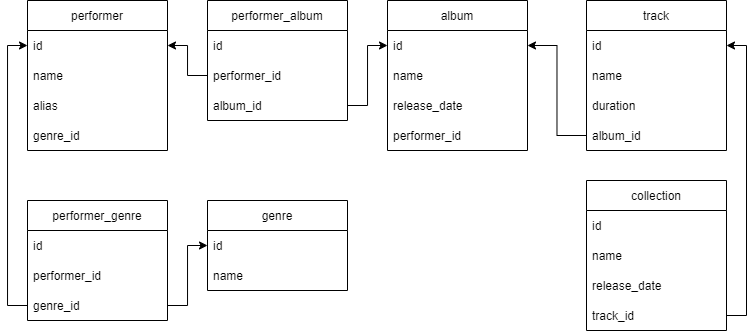

The diagram above was exported from draw.io. Its source (the exported page's mxGraphModel, read from the mxfile embedded in the PNG):
<mxGraphModel dx="1230" dy="761" grid="1" gridSize="10" guides="1" tooltips="1" connect="1" arrows="1" fold="1" page="1" pageScale="1" pageWidth="827" pageHeight="1169" math="0" shadow="0">
  <root>
    <mxCell id="0" />
    <mxCell id="1" parent="0" />
    <mxCell id="KWDZAelS0NFY-5tU-9J0-1" value="performer" style="swimlane;fontStyle=0;childLayout=stackLayout;horizontal=1;startSize=30;horizontalStack=0;resizeParent=1;resizeParentMax=0;resizeLast=0;collapsible=1;marginBottom=0;" vertex="1" parent="1">
      <mxGeometry x="41" y="40" width="140" height="150" as="geometry">
        <mxRectangle x="40" y="80" width="80" height="30" as="alternateBounds" />
      </mxGeometry>
    </mxCell>
    <mxCell id="KWDZAelS0NFY-5tU-9J0-2" value="id" style="text;strokeColor=none;fillColor=none;align=left;verticalAlign=middle;spacingLeft=4;spacingRight=4;overflow=hidden;points=[[0,0.5],[1,0.5]];portConstraint=eastwest;rotatable=0;" vertex="1" parent="KWDZAelS0NFY-5tU-9J0-1">
      <mxGeometry y="30" width="140" height="30" as="geometry" />
    </mxCell>
    <mxCell id="KWDZAelS0NFY-5tU-9J0-3" value="name" style="text;strokeColor=none;fillColor=none;align=left;verticalAlign=middle;spacingLeft=4;spacingRight=4;overflow=hidden;points=[[0,0.5],[1,0.5]];portConstraint=eastwest;rotatable=0;" vertex="1" parent="KWDZAelS0NFY-5tU-9J0-1">
      <mxGeometry y="60" width="140" height="30" as="geometry" />
    </mxCell>
    <mxCell id="KWDZAelS0NFY-5tU-9J0-4" value="alias" style="text;strokeColor=none;fillColor=none;align=left;verticalAlign=middle;spacingLeft=4;spacingRight=4;overflow=hidden;points=[[0,0.5],[1,0.5]];portConstraint=eastwest;rotatable=0;" vertex="1" parent="KWDZAelS0NFY-5tU-9J0-1">
      <mxGeometry y="90" width="140" height="30" as="geometry" />
    </mxCell>
    <mxCell id="KWDZAelS0NFY-5tU-9J0-50" value="genre_id" style="text;strokeColor=none;fillColor=none;align=left;verticalAlign=middle;spacingLeft=4;spacingRight=4;overflow=hidden;points=[[0,0.5],[1,0.5]];portConstraint=eastwest;rotatable=0;" vertex="1" parent="KWDZAelS0NFY-5tU-9J0-1">
      <mxGeometry y="120" width="140" height="30" as="geometry" />
    </mxCell>
    <mxCell id="KWDZAelS0NFY-5tU-9J0-17" value="album" style="swimlane;fontStyle=0;childLayout=stackLayout;horizontal=1;startSize=30;horizontalStack=0;resizeParent=1;resizeParentMax=0;resizeLast=0;collapsible=1;marginBottom=0;" vertex="1" parent="1">
      <mxGeometry x="401" y="40" width="140" height="150" as="geometry" />
    </mxCell>
    <mxCell id="KWDZAelS0NFY-5tU-9J0-18" value="id" style="text;strokeColor=none;fillColor=none;align=left;verticalAlign=middle;spacingLeft=4;spacingRight=4;overflow=hidden;points=[[0,0.5],[1,0.5]];portConstraint=eastwest;rotatable=0;" vertex="1" parent="KWDZAelS0NFY-5tU-9J0-17">
      <mxGeometry y="30" width="140" height="30" as="geometry" />
    </mxCell>
    <mxCell id="KWDZAelS0NFY-5tU-9J0-19" value="name" style="text;strokeColor=none;fillColor=none;align=left;verticalAlign=middle;spacingLeft=4;spacingRight=4;overflow=hidden;points=[[0,0.5],[1,0.5]];portConstraint=eastwest;rotatable=0;" vertex="1" parent="KWDZAelS0NFY-5tU-9J0-17">
      <mxGeometry y="60" width="140" height="30" as="geometry" />
    </mxCell>
    <mxCell id="KWDZAelS0NFY-5tU-9J0-20" value="release_date" style="text;strokeColor=none;fillColor=none;align=left;verticalAlign=middle;spacingLeft=4;spacingRight=4;overflow=hidden;points=[[0,0.5],[1,0.5]];portConstraint=eastwest;rotatable=0;" vertex="1" parent="KWDZAelS0NFY-5tU-9J0-17">
      <mxGeometry y="90" width="140" height="30" as="geometry" />
    </mxCell>
    <mxCell id="KWDZAelS0NFY-5tU-9J0-40" value="performer_id" style="text;strokeColor=none;fillColor=none;align=left;verticalAlign=middle;spacingLeft=4;spacingRight=4;overflow=hidden;points=[[0,0.5],[1,0.5]];portConstraint=eastwest;rotatable=0;" vertex="1" parent="KWDZAelS0NFY-5tU-9J0-17">
      <mxGeometry y="120" width="140" height="30" as="geometry" />
    </mxCell>
    <mxCell id="KWDZAelS0NFY-5tU-9J0-21" value="genre" style="swimlane;fontStyle=0;childLayout=stackLayout;horizontal=1;startSize=30;horizontalStack=0;resizeParent=1;resizeParentMax=0;resizeLast=0;collapsible=1;marginBottom=0;" vertex="1" parent="1">
      <mxGeometry x="221" y="240" width="140" height="90" as="geometry" />
    </mxCell>
    <mxCell id="KWDZAelS0NFY-5tU-9J0-22" value="id" style="text;strokeColor=none;fillColor=none;align=left;verticalAlign=middle;spacingLeft=4;spacingRight=4;overflow=hidden;points=[[0,0.5],[1,0.5]];portConstraint=eastwest;rotatable=0;" vertex="1" parent="KWDZAelS0NFY-5tU-9J0-21">
      <mxGeometry y="30" width="140" height="30" as="geometry" />
    </mxCell>
    <mxCell id="KWDZAelS0NFY-5tU-9J0-23" value="name" style="text;strokeColor=none;fillColor=none;align=left;verticalAlign=middle;spacingLeft=4;spacingRight=4;overflow=hidden;points=[[0,0.5],[1,0.5]];portConstraint=eastwest;rotatable=0;" vertex="1" parent="KWDZAelS0NFY-5tU-9J0-21">
      <mxGeometry y="60" width="140" height="30" as="geometry" />
    </mxCell>
    <mxCell id="KWDZAelS0NFY-5tU-9J0-25" value="track" style="swimlane;fontStyle=0;childLayout=stackLayout;horizontal=1;startSize=30;horizontalStack=0;resizeParent=1;resizeParentMax=0;resizeLast=0;collapsible=1;marginBottom=0;" vertex="1" parent="1">
      <mxGeometry x="600" y="40" width="140" height="150" as="geometry" />
    </mxCell>
    <mxCell id="KWDZAelS0NFY-5tU-9J0-26" value="id" style="text;strokeColor=none;fillColor=none;align=left;verticalAlign=middle;spacingLeft=4;spacingRight=4;overflow=hidden;points=[[0,0.5],[1,0.5]];portConstraint=eastwest;rotatable=0;" vertex="1" parent="KWDZAelS0NFY-5tU-9J0-25">
      <mxGeometry y="30" width="140" height="30" as="geometry" />
    </mxCell>
    <mxCell id="KWDZAelS0NFY-5tU-9J0-27" value="name" style="text;strokeColor=none;fillColor=none;align=left;verticalAlign=middle;spacingLeft=4;spacingRight=4;overflow=hidden;points=[[0,0.5],[1,0.5]];portConstraint=eastwest;rotatable=0;" vertex="1" parent="KWDZAelS0NFY-5tU-9J0-25">
      <mxGeometry y="60" width="140" height="30" as="geometry" />
    </mxCell>
    <mxCell id="KWDZAelS0NFY-5tU-9J0-28" value="duration" style="text;strokeColor=none;fillColor=none;align=left;verticalAlign=middle;spacingLeft=4;spacingRight=4;overflow=hidden;points=[[0,0.5],[1,0.5]];portConstraint=eastwest;rotatable=0;" vertex="1" parent="KWDZAelS0NFY-5tU-9J0-25">
      <mxGeometry y="90" width="140" height="30" as="geometry" />
    </mxCell>
    <mxCell id="KWDZAelS0NFY-5tU-9J0-46" value="album_id" style="text;strokeColor=none;fillColor=none;align=left;verticalAlign=middle;spacingLeft=4;spacingRight=4;overflow=hidden;points=[[0,0.5],[1,0.5]];portConstraint=eastwest;rotatable=0;" vertex="1" parent="KWDZAelS0NFY-5tU-9J0-25">
      <mxGeometry y="120" width="140" height="30" as="geometry" />
    </mxCell>
    <mxCell id="KWDZAelS0NFY-5tU-9J0-48" style="edgeStyle=orthogonalEdgeStyle;rounded=0;orthogonalLoop=1;jettySize=auto;html=1;entryX=1;entryY=0.5;entryDx=0;entryDy=0;" edge="1" parent="1" source="KWDZAelS0NFY-5tU-9J0-46" target="KWDZAelS0NFY-5tU-9J0-18">
      <mxGeometry relative="1" as="geometry" />
    </mxCell>
    <mxCell id="KWDZAelS0NFY-5tU-9J0-52" value="collection" style="swimlane;fontStyle=0;childLayout=stackLayout;horizontal=1;startSize=30;horizontalStack=0;resizeParent=1;resizeParentMax=0;resizeLast=0;collapsible=1;marginBottom=0;" vertex="1" parent="1">
      <mxGeometry x="600" y="220" width="140" height="150" as="geometry">
        <mxRectangle x="40" y="80" width="80" height="30" as="alternateBounds" />
      </mxGeometry>
    </mxCell>
    <mxCell id="KWDZAelS0NFY-5tU-9J0-53" value="id" style="text;strokeColor=none;fillColor=none;align=left;verticalAlign=middle;spacingLeft=4;spacingRight=4;overflow=hidden;points=[[0,0.5],[1,0.5]];portConstraint=eastwest;rotatable=0;" vertex="1" parent="KWDZAelS0NFY-5tU-9J0-52">
      <mxGeometry y="30" width="140" height="30" as="geometry" />
    </mxCell>
    <mxCell id="KWDZAelS0NFY-5tU-9J0-54" value="name" style="text;strokeColor=none;fillColor=none;align=left;verticalAlign=middle;spacingLeft=4;spacingRight=4;overflow=hidden;points=[[0,0.5],[1,0.5]];portConstraint=eastwest;rotatable=0;" vertex="1" parent="KWDZAelS0NFY-5tU-9J0-52">
      <mxGeometry y="60" width="140" height="30" as="geometry" />
    </mxCell>
    <mxCell id="KWDZAelS0NFY-5tU-9J0-55" value="release_date" style="text;strokeColor=none;fillColor=none;align=left;verticalAlign=middle;spacingLeft=4;spacingRight=4;overflow=hidden;points=[[0,0.5],[1,0.5]];portConstraint=eastwest;rotatable=0;" vertex="1" parent="KWDZAelS0NFY-5tU-9J0-52">
      <mxGeometry y="90" width="140" height="30" as="geometry" />
    </mxCell>
    <mxCell id="KWDZAelS0NFY-5tU-9J0-56" value="track_id" style="text;strokeColor=none;fillColor=none;align=left;verticalAlign=middle;spacingLeft=4;spacingRight=4;overflow=hidden;points=[[0,0.5],[1,0.5]];portConstraint=eastwest;rotatable=0;" vertex="1" parent="KWDZAelS0NFY-5tU-9J0-52">
      <mxGeometry y="120" width="140" height="30" as="geometry" />
    </mxCell>
    <mxCell id="KWDZAelS0NFY-5tU-9J0-57" value="performer_album" style="swimlane;fontStyle=0;childLayout=stackLayout;horizontal=1;startSize=30;horizontalStack=0;resizeParent=1;resizeParentMax=0;resizeLast=0;collapsible=1;marginBottom=0;" vertex="1" parent="1">
      <mxGeometry x="221" y="40" width="140" height="120" as="geometry">
        <mxRectangle x="40" y="80" width="80" height="30" as="alternateBounds" />
      </mxGeometry>
    </mxCell>
    <mxCell id="KWDZAelS0NFY-5tU-9J0-58" value="id" style="text;strokeColor=none;fillColor=none;align=left;verticalAlign=middle;spacingLeft=4;spacingRight=4;overflow=hidden;points=[[0,0.5],[1,0.5]];portConstraint=eastwest;rotatable=0;" vertex="1" parent="KWDZAelS0NFY-5tU-9J0-57">
      <mxGeometry y="30" width="140" height="30" as="geometry" />
    </mxCell>
    <mxCell id="KWDZAelS0NFY-5tU-9J0-59" value="performer_id" style="text;strokeColor=none;fillColor=none;align=left;verticalAlign=middle;spacingLeft=4;spacingRight=4;overflow=hidden;points=[[0,0.5],[1,0.5]];portConstraint=eastwest;rotatable=0;" vertex="1" parent="KWDZAelS0NFY-5tU-9J0-57">
      <mxGeometry y="60" width="140" height="30" as="geometry" />
    </mxCell>
    <mxCell id="KWDZAelS0NFY-5tU-9J0-60" value="album_id" style="text;strokeColor=none;fillColor=none;align=left;verticalAlign=middle;spacingLeft=4;spacingRight=4;overflow=hidden;points=[[0,0.5],[1,0.5]];portConstraint=eastwest;rotatable=0;" vertex="1" parent="KWDZAelS0NFY-5tU-9J0-57">
      <mxGeometry y="90" width="140" height="30" as="geometry" />
    </mxCell>
    <mxCell id="KWDZAelS0NFY-5tU-9J0-66" style="edgeStyle=orthogonalEdgeStyle;rounded=0;orthogonalLoop=1;jettySize=auto;html=1;" edge="1" parent="1" source="KWDZAelS0NFY-5tU-9J0-59" target="KWDZAelS0NFY-5tU-9J0-2">
      <mxGeometry relative="1" as="geometry" />
    </mxCell>
    <mxCell id="KWDZAelS0NFY-5tU-9J0-67" style="edgeStyle=orthogonalEdgeStyle;rounded=0;orthogonalLoop=1;jettySize=auto;html=1;" edge="1" parent="1" source="KWDZAelS0NFY-5tU-9J0-60" target="KWDZAelS0NFY-5tU-9J0-18">
      <mxGeometry relative="1" as="geometry" />
    </mxCell>
    <mxCell id="KWDZAelS0NFY-5tU-9J0-68" style="edgeStyle=orthogonalEdgeStyle;rounded=0;orthogonalLoop=1;jettySize=auto;html=1;entryX=1;entryY=0.5;entryDx=0;entryDy=0;" edge="1" parent="1" source="KWDZAelS0NFY-5tU-9J0-56" target="KWDZAelS0NFY-5tU-9J0-26">
      <mxGeometry relative="1" as="geometry">
        <Array as="points">
          <mxPoint x="760" y="355" />
          <mxPoint x="760" y="85" />
        </Array>
      </mxGeometry>
    </mxCell>
    <mxCell id="KWDZAelS0NFY-5tU-9J0-69" value="performer_genre" style="swimlane;fontStyle=0;childLayout=stackLayout;horizontal=1;startSize=30;horizontalStack=0;resizeParent=1;resizeParentMax=0;resizeLast=0;collapsible=1;marginBottom=0;" vertex="1" parent="1">
      <mxGeometry x="41" y="240" width="140" height="120" as="geometry">
        <mxRectangle x="40" y="80" width="80" height="30" as="alternateBounds" />
      </mxGeometry>
    </mxCell>
    <mxCell id="KWDZAelS0NFY-5tU-9J0-70" value="id" style="text;strokeColor=none;fillColor=none;align=left;verticalAlign=middle;spacingLeft=4;spacingRight=4;overflow=hidden;points=[[0,0.5],[1,0.5]];portConstraint=eastwest;rotatable=0;" vertex="1" parent="KWDZAelS0NFY-5tU-9J0-69">
      <mxGeometry y="30" width="140" height="30" as="geometry" />
    </mxCell>
    <mxCell id="KWDZAelS0NFY-5tU-9J0-71" value="performer_id" style="text;strokeColor=none;fillColor=none;align=left;verticalAlign=middle;spacingLeft=4;spacingRight=4;overflow=hidden;points=[[0,0.5],[1,0.5]];portConstraint=eastwest;rotatable=0;" vertex="1" parent="KWDZAelS0NFY-5tU-9J0-69">
      <mxGeometry y="60" width="140" height="30" as="geometry" />
    </mxCell>
    <mxCell id="KWDZAelS0NFY-5tU-9J0-72" value="genre_id" style="text;strokeColor=none;fillColor=none;align=left;verticalAlign=middle;spacingLeft=4;spacingRight=4;overflow=hidden;points=[[0,0.5],[1,0.5]];portConstraint=eastwest;rotatable=0;" vertex="1" parent="KWDZAelS0NFY-5tU-9J0-69">
      <mxGeometry y="90" width="140" height="30" as="geometry" />
    </mxCell>
    <mxCell id="KWDZAelS0NFY-5tU-9J0-73" style="edgeStyle=orthogonalEdgeStyle;rounded=0;orthogonalLoop=1;jettySize=auto;html=1;" edge="1" parent="1" source="KWDZAelS0NFY-5tU-9J0-72" target="KWDZAelS0NFY-5tU-9J0-22">
      <mxGeometry relative="1" as="geometry" />
    </mxCell>
    <mxCell id="KWDZAelS0NFY-5tU-9J0-74" style="edgeStyle=orthogonalEdgeStyle;rounded=0;orthogonalLoop=1;jettySize=auto;html=1;entryX=0;entryY=0.5;entryDx=0;entryDy=0;" edge="1" parent="1" source="KWDZAelS0NFY-5tU-9J0-72" target="KWDZAelS0NFY-5tU-9J0-2">
      <mxGeometry relative="1" as="geometry" />
    </mxCell>
  </root>
</mxGraphModel>